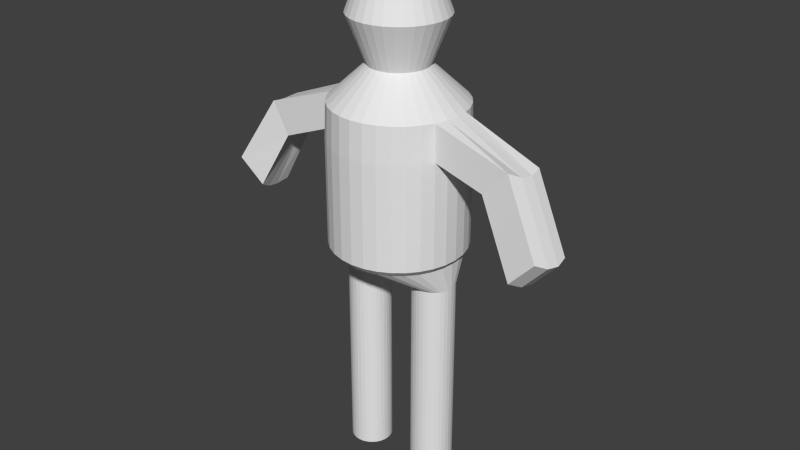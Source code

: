 # Source: character.blend  (saved by Blender 2.59.0; exported with 4.5.12 LTS)
import bpy
from mathutils import Matrix  # noqa: F401  (used for matrix-valued properties, if any)

bpy.ops.wm.read_factory_settings(use_empty=True)
scene = bpy.context.scene
scene.name = 'Scene'

# ---- collections
col_collection_1 = bpy.data.collections.new('Collection 1'); scene.collection.children.link(col_collection_1)

# ---- world
world_world = bpy.data.worlds.new('World'); scene.world = world_world
world_world.color = (0.05088, 0.05088, 0.05088)
world_world.use_sun_shadow = False
world_world.sun_shadow_jitter_overblur = 0.0
world_world.cycles.sampling_method = 'MANUAL'
world_world.cycles.sample_map_resolution = 256

# ---- meshes
me_cylinder_001 = bpy.data.meshes.new('Cylinder.001')
me_cylinder_001.from_pydata([(-0.8, 0.4, 0.0), (-0.722, 0.3923, 0.0), (-0.6469, 0.3696, 0.0), (-0.5778, 0.3326, 0.0), (-0.5172, 0.2828, 0.0), (-0.4674, 0.2222, 0.0), (-0.4304, 0.1531, 0.0), (-0.4077, 0.07804, 0.0), (-0.4, -2.125e-07, 0.0), (-0.4077, -0.07804, 0.0), (-0.4304, -0.1531, 0.0), (-0.4674, -0.2222, 0.0), (-0.5172, -0.2828, 0.0), (-0.5778, -0.3326, 0.0), (-0.6469, -0.3696, 0.0), (-0.722, -0.3923, 0.0), (-0.8, -0.4, 0.0), (-0.878, -0.3923, 0.0), (-0.9531, -0.3696, 0.0), (-1.022, -0.3326, 0.0), (-1.083, -0.2828, 0.0), (-1.133, -0.2222, 0.0), (-1.17, -0.1531, 0.0), (-1.192, -0.07804, 0.0), (-1.2, 1.436e-07, 0.0), (-1.192, 0.07804, 0.0), (-1.17, 0.1531, 0.0), (-1.133, 0.2222, 0.0), (-1.083, 0.2828, 0.0), (-1.022, 0.3326, 0.0), (-0.9531, 0.3696, 0.0), (-0.878, 0.3923, 0.0), (-0.8, 0.4, 2.0), (-0.722, 0.3923, 2.0), (-0.6469, 0.3696, 2.0), (-0.5778, 0.3326, 2.0), (-0.5172, 0.2828, 2.0), (-0.4674, 0.2222, 2.0), (-0.4304, 0.1531, 2.0), (-0.4077, 0.07804, 2.0), (-0.4, -1.141e-06, 2.0), (-0.4077, -0.07804, 2.0), (-0.4304, -0.1531, 2.0), (-0.4674, -0.2222, 2.0), (-0.5172, -0.2828, 2.0), (-0.5778, -0.3326, 2.0), (-0.6469, -0.3696, 2.0), (-0.722, -0.3923, 2.0), (-0.8, -0.4, 2.0), (-0.878, -0.3923, 2.0), (-0.9531, -0.3696, 2.0), (-1.022, -0.3326, 2.0), (-1.083, -0.2828, 2.0), (-1.133, -0.2222, 2.0), (-1.17, -0.1531, 2.0), (-1.192, -0.07804, 2.0), (-1.2, -1.885e-06, 2.0), (-1.192, 0.07803, 2.0), (-1.17, 0.1531, 2.0), (-1.133, 0.2222, 2.0), (-1.083, 0.2828, 2.0), (-1.022, 0.3326, 2.0), (-0.9531, 0.3696, 2.0), (-0.878, 0.3923, 2.0), (-0.8, -2.427e-07, -2.0), (-0.878, 0.3923, -2.0), (-0.9531, 0.3696, -2.0), (-1.022, 0.3326, -2.0), (-1.083, 0.2828, -2.0), (-1.133, 0.2222, -2.0), (-1.17, 0.1531, -2.0), (-1.192, 0.07804, -2.0), (-1.2, 1.436e-07, -2.0), (-1.192, -0.07804, -2.0), (-1.17, -0.1531, -2.0), (-1.133, -0.2222, -2.0), (-1.083, -0.2828, -2.0), (-1.022, -0.3326, -2.0), (-0.9531, -0.3696, -2.0), (-0.878, -0.3923, -2.0), (-0.8, -0.4, -2.0), (-0.722, -0.3923, -2.0), (-0.6469, -0.3696, -2.0), (-0.5778, -0.3326, -2.0), (-0.5172, -0.2828, -2.0), (-0.4674, -0.2222, -2.0), (-0.4304, -0.1531, -2.0), (-0.4077, -0.07804, -2.0), (-0.4, -2.125e-07, -2.0), (-0.4077, 0.07804, -2.0), (-0.4304, 0.1531, -2.0), (-0.4674, 0.2222, -2.0), (-0.5172, 0.2828, -2.0), (-0.5778, 0.3326, -2.0), (-0.6469, 0.3696, -2.0), (-0.722, 0.3923, -2.0), (-0.8, 0.4, -2.0), (0.7, 0.4, -2.0), (0.778, 0.3923, -2.0), (0.8531, 0.3696, -2.0), (0.9222, 0.3326, -2.0), (0.9828, 0.2828, -2.0), (1.033, 0.2222, -2.0), (1.07, 0.1531, -2.0), (1.092, 0.07804, -2.0), (1.1, -2.125e-07, -2.0), (1.092, -0.07804, -2.0), (1.07, -0.1531, -2.0), (1.033, -0.2222, -2.0), (0.9828, -0.2828, -2.0), (0.9222, -0.3326, -2.0), (0.8531, -0.3696, -2.0), (0.778, -0.3923, -2.0), (0.7, -0.4, -2.0), (0.622, -0.3923, -2.0), (0.5469, -0.3696, -2.0), (0.4778, -0.3326, -2.0), (0.4172, -0.2828, -2.0), (0.3674, -0.2222, -2.0), (0.3304, -0.1531, -2.0), (0.3077, -0.07804, -2.0), (0.3, 1.436e-07, -2.0), (0.3077, 0.07804, -2.0), (0.3304, 0.1531, -2.0), (0.3674, 0.2222, -2.0), (0.4172, 0.2828, -2.0), (0.4778, 0.3326, -2.0), (0.5469, 0.3696, -2.0), (0.622, 0.3923, -2.0), (0.7, -2.427e-07, -2.0), (0.622, 0.3923, 2.0), (0.5469, 0.3696, 2.0), (0.4778, 0.3326, 2.0), (0.4172, 0.2828, 2.0), (0.3674, 0.2222, 2.0), (0.3304, 0.1531, 2.0), (0.3077, 0.07803, 2.0), (0.3, -1.885e-06, 2.0), (0.3077, -0.07804, 2.0), (0.3304, -0.1531, 2.0), (0.3674, -0.2222, 2.0), (0.4172, -0.2828, 2.0), (0.4778, -0.3326, 2.0), (0.5469, -0.3696, 2.0), (0.622, -0.3923, 2.0), (0.7, -0.4, 2.0), (0.778, -0.3923, 2.0), (0.8531, -0.3696, 2.0), (0.9222, -0.3326, 2.0), (0.9828, -0.2828, 2.0), (1.033, -0.2222, 2.0), (1.07, -0.1531, 2.0), (1.092, -0.07804, 2.0), (1.1, -1.141e-06, 2.0), (1.092, 0.07804, 2.0), (1.07, 0.1531, 2.0), (1.033, 0.2222, 2.0), (0.9828, 0.2828, 2.0), (0.9222, 0.3326, 2.0), (0.8531, 0.3696, 2.0), (0.778, 0.3923, 2.0), (0.7, 0.4, 2.0), (0.622, 0.3923, 0.0), (0.5469, 0.3696, 0.0), (0.4778, 0.3326, 0.0), (0.4172, 0.2828, 0.0), (0.3674, 0.2222, 0.0), (0.3304, 0.1531, 0.0), (0.3077, 0.07804, 0.0), (0.3, 1.436e-07, 0.0), (0.3077, -0.07804, 0.0), (0.3304, -0.1531, 0.0), (0.3674, -0.2222, 0.0), (0.4172, -0.2828, 0.0), (0.4778, -0.3326, 0.0), (0.5469, -0.3696, 0.0), (0.622, -0.3923, 0.0), (0.7, -0.4, 0.0), (0.778, -0.3923, 0.0), (0.8531, -0.3696, 0.0), (0.9222, -0.3326, 0.0), (0.9828, -0.2828, 0.0), (1.033, -0.2222, 0.0), (1.07, -0.1531, 0.0), (1.092, -0.07804, 0.0), (1.1, -2.125e-07, 0.0), (1.092, 0.07804, 0.0), (1.07, 0.1531, 0.0), (1.033, 0.2222, 0.0), (0.9828, 0.2828, 0.0), (0.9222, 0.3326, 0.0), (0.8531, 0.3696, 0.0), (0.778, 0.3923, 0.0), (0.7, 0.4, 0.0), (-0.1, 1.2, 2.5), (0.1341, 1.177, 2.5), (0.3592, 1.109, 2.5), (0.5667, 0.9978, 2.5), (0.7485, 0.8485, 2.5), (0.8978, 0.6667, 2.5), (1.009, 0.4592, 2.5), (1.077, 0.2341, 2.5), (1.1, -1.551e-06, 2.5), (1.077, -0.2341, 2.5), (1.009, -0.4592, 2.5), (0.8978, -0.6667, 2.5), (0.7485, -0.8485, 2.5), (0.5667, -0.9978, 2.5), (0.3592, -1.109, 2.5), (0.1341, -1.177, 2.5), (-0.1, -1.2, 2.5), (-0.3341, -1.177, 2.5), (-0.5592, -1.109, 2.5), (-0.7667, -0.9978, 2.5), (-0.9485, -0.8485, 2.5), (-1.098, -0.6667, 2.5), (-1.209, -0.4592, 2.5), (-1.277, -0.2341, 2.5), (-1.3, -3.782e-06, 2.5), (-1.277, 0.2341, 2.5), (-1.209, 0.4592, 2.5), (-1.098, 0.6667, 2.5), (-0.9485, 0.8485, 2.5), (-0.7667, 0.9978, 2.5), (-0.5592, 1.109, 2.5), (-0.3341, 1.177, 2.5), (-0.3341, 1.177, 2.5), (-0.5592, 1.109, 2.5), (-0.7667, 0.9978, 2.5), (-0.9485, 0.8485, 2.5), (-1.098, 0.6667, 2.5), (-1.209, 0.4592, 2.5), (-1.277, 0.2341, 2.5), (-1.3, -3.75e-06, 2.5), (-1.277, -0.2341, 2.5), (-1.209, -0.4592, 2.5), (-1.098, -0.6667, 2.5), (-0.9485, -0.8485, 2.5), (-0.7667, -0.9978, 2.5), (-0.5592, -1.109, 2.5), (-0.3341, -1.177, 2.5), (-0.1, -1.2, 2.5), (0.1341, -1.177, 2.5), (0.3592, -1.109, 2.5), (0.5667, -0.9978, 2.5), (0.7485, -0.8485, 2.5), (0.8978, -0.6667, 2.5), (1.009, -0.4592, 2.5), (1.077, -0.2341, 2.5), (1.1, -1.518e-06, 2.5), (1.077, 0.2341, 2.5), (1.009, 0.4592, 2.5), (0.8978, 0.6667, 2.5), (0.7485, 0.8485, 2.5), (0.5667, 0.9978, 2.5), (0.3592, 1.109, 2.5), (0.1341, 1.177, 2.5), (-0.1, 1.2, 2.5), (-0.1, 1.275, 2.6), (0.1487, 1.251, 2.6), (0.8016, 0.9016, 2.6), (0.9602, 0.7084, 2.6), (1.078, 0.4879, 2.6), (1.175, -1.556e-06, 2.6), (1.078, -0.4879, 2.6), (0.9602, -0.7084, 2.6), (0.8016, -0.9016, 2.6), (0.6084, -1.06, 2.6), (0.3879, -1.178, 2.6), (-0.1, -1.275, 2.6), (-0.3487, -1.251, 2.6), (-0.5879, -1.178, 2.6), (-0.8084, -1.06, 2.6), (-1.002, -0.9016, 2.6), (-1.278, -0.4879, 2.6), (-1.351, -0.2487, 2.6), (-1.375, -3.927e-06, 2.6), (-1.351, 0.2487, 2.6), (-1.278, 0.4879, 2.6), (-1.16, 0.7084, 2.6), (-1.002, 0.9016, 2.6), (-0.8084, 1.06, 2.6), (-0.5879, 1.178, 2.6), (-0.3488, 1.251, 2.6), (-1.16, -0.7084, 2.6), (0.1487, -1.251, 2.6), (1.151, -0.2487, 2.6), (1.151, 0.2487, 2.6), (0.6084, 1.06, 2.6), (0.3879, 1.178, 2.6), (0.3879, 1.178, 4.574), (0.6084, 1.06, 4.574), (1.151, 0.2487, 4.574), (1.151, -0.2487, 4.574), (0.1487, -1.251, 4.574), (-1.16, -0.7084, 4.574), (-0.3488, 1.251, 4.574), (-0.5879, 1.178, 4.574), (-0.8084, 1.06, 4.574), (-1.002, 0.9016, 4.574), (-1.16, 0.7084, 4.574), (-1.278, 0.4879, 4.574), (-1.351, 0.2487, 4.574), (-1.375, -3.927e-06, 4.574), (-1.351, -0.2487, 4.574), (-1.278, -0.4879, 4.574), (-1.002, -0.9016, 4.574), (-0.8084, -1.06, 4.574), (-0.5879, -1.178, 4.574), (-0.3487, -1.251, 4.574), (-0.1, -1.275, 4.574), (0.3879, -1.178, 4.574), (0.6084, -1.06, 4.574), (0.8016, -0.9016, 4.574), (0.9602, -0.7084, 4.574), (1.078, -0.4879, 4.574), (1.175, -1.556e-06, 4.574), (1.078, 0.4879, 4.574), (0.9602, 0.7084, 4.574), (0.8016, 0.9016, 4.574), (0.1487, 1.251, 4.574), (-0.1, 1.275, 4.574), (-0.1, 0.5559, 5.903), (0.008457, 0.5452, 5.903), (0.2931, 0.3931, 5.903), (0.3622, 0.3089, 5.903), (0.4136, 0.2127, 5.903), (0.4559, -1.206e-06, 5.903), (0.4136, -0.2127, 5.903), (0.3622, -0.3089, 5.903), (0.2931, -0.3931, 5.903), (0.2089, -0.4622, 5.903), (0.1127, -0.5136, 5.903), (-0.1, -0.5559, 5.903), (-0.2085, -0.5452, 5.903), (-0.3127, -0.5136, 5.903), (-0.4089, -0.4622, 5.903), (-0.4931, -0.3931, 5.903), (-0.6136, -0.2127, 5.903), (-0.6452, -0.1085, 5.903), (-0.6559, -2.24e-06, 5.903), (-0.6452, 0.1085, 5.903), (-0.6136, 0.2127, 5.903), (-0.5622, 0.3089, 5.903), (-0.4931, 0.3931, 5.903), (-0.4089, 0.4622, 5.903), (-0.3127, 0.5136, 5.903), (-0.2085, 0.5452, 5.903), (-0.5622, -0.3089, 5.903), (0.008457, -0.5452, 5.903), (0.4452, -0.1085, 5.903), (0.4452, 0.1085, 5.903), (0.2089, 0.4622, 5.903), (0.1127, 0.5136, 5.903), (0.2458, 0.8348, 6.775), (0.402, 0.7513, 6.775), (0.7862, 0.1763, 6.775), (0.7862, -0.1763, 6.775), (0.07627, -0.8862, 6.775), (-0.8513, -0.502, 6.775), (-0.2763, 0.8862, 6.775), (-0.4458, 0.8348, 6.775), (-0.602, 0.7513, 6.775), (-0.7389, 0.6389, 6.775), (-0.8513, 0.502, 6.775), (-0.9348, 0.3458, 6.775), (-0.9862, 0.1763, 6.775), (-1.004, -3.055e-06, 6.775), (-0.9862, -0.1763, 6.775), (-0.9348, -0.3458, 6.775), (-0.7389, -0.6389, 6.775), (-0.602, -0.7513, 6.775), (-0.4458, -0.8348, 6.775), (-0.2763, -0.8862, 6.775), (-0.1, -0.9035, 6.775), (0.2458, -0.8348, 6.775), (0.402, -0.7513, 6.775), (0.5389, -0.6389, 6.775), (0.6513, -0.502, 6.775), (0.7348, -0.3458, 6.775), (0.8035, -1.375e-06, 6.775), (0.7348, 0.3458, 6.775), (0.6513, 0.502, 6.775), (0.5389, 0.6389, 6.775), (0.07627, 0.8862, 6.775), (-0.1, 0.9035, 6.775), (-0.1, 0.5283, 7.749), (0.003065, 0.5181, 7.749), (0.2736, 0.3736, 7.749), (0.3393, 0.2935, 7.749), (0.3881, 0.2022, 7.749), (0.4283, -1.191e-06, 7.749), (0.3881, -0.2022, 7.749), (0.3393, -0.2935, 7.749), (0.2736, -0.3736, 7.749), (0.1935, -0.4393, 7.749), (0.1022, -0.4881, 7.749), (-0.1, -0.5283, 7.749), (-0.2031, -0.5181, 7.749), (-0.3022, -0.4881, 7.749), (-0.3935, -0.4393, 7.749), (-0.4736, -0.3736, 7.749), (-0.5881, -0.2022, 7.749), (-0.6181, -0.1031, 7.749), (-0.6283, -2.173e-06, 7.749), (-0.6181, 0.1031, 7.749), (-0.5881, 0.2022, 7.749), (-0.5393, 0.2935, 7.749), (-0.4736, 0.3736, 7.749), (-0.3935, 0.4393, 7.749), (-0.3022, 0.4881, 7.749), (-0.2031, 0.5181, 7.749), (-0.1, -4.903e-09, 7.749), (-0.5393, -0.2935, 7.749), (0.003065, -0.5181, 7.749), (0.4181, -0.1031, 7.749), (0.4181, 0.1031, 7.749), (0.1935, 0.4393, 7.749), (0.1022, 0.4881, 7.749), (-0.1, 1.249, 5.253), (0.1438, 1.225, 5.253), (0.7835, 0.8835, 5.253), (0.9389, 0.6941, 5.253), (1.054, 0.4781, 5.253), (1.054, -0.4781, 5.253), (0.9389, -0.6941, 5.253), (0.7835, -0.8835, 5.253), (0.5941, -1.039, 5.253), (0.3781, -1.154, 5.253), (-0.1, -1.249, 5.253), (-0.3438, -1.225, 5.253), (-0.5781, -1.154, 5.253), (-0.7941, -1.039, 5.253), (-0.9835, -0.8835, 5.253), (-1.254, -0.4781, 5.253), (-1.325, -0.2438, 5.253), (-1.349, -3.854e-06, 5.253), (-1.325, 0.2437, 5.253), (-1.254, 0.4781, 5.253), (-1.139, 0.6941, 5.253), (-0.9835, 0.8835, 5.253), (-0.7942, 1.039, 5.253), (-0.5781, 1.154, 5.253), (-0.3438, 1.225, 5.253), (0.3781, 1.154, 5.253), (0.5942, 1.039, 5.253), (1.125, 0.2438, 5.253), (1.149, -1.53e-06, 5.253), (1.125, -0.2438, 5.253), (0.1438, -1.225, 5.253), (-1.139, -0.6942, 5.253), (2.595, -0.2438, 4.674), (2.487, -0.4781, 4.794), (2.632, -1.442e-06, 4.634), (2.595, 0.2438, 4.674), (-2.832, -3.765e-06, 4.626), (-2.787, 0.2437, 4.657), (-2.787, -0.2438, 4.657), (-2.654, -0.4781, 4.748), (2.13, 0.2487, 4.177), (-2.45, 0.2487, 4.065), (-2.314, -0.4879, 4.158), (2.019, -0.4879, 4.299), (-2.45, -0.2487, 4.065), (-2.496, -3.854e-06, 4.033), (2.167, -1.502e-06, 4.135), (2.13, -0.2487, 4.177), (-2.968, -0.2016, 2.907), (-2.939, 0.04719, 2.954), (-2.939, -0.4503, 2.954), (-2.852, -0.6895, 3.095), (-3.402, -0.6797, 3.496), (-3.487, 0.0422, 3.358), (-3.487, -0.4453, 3.358), (-3.516, -0.2016, 3.311), (2.856, -0.4802, 2.902), (2.894, -0.2315, 2.861), (2.746, -0.7194, 3.024), (2.856, 0.01726, 2.902), (3.321, 0.01226, 3.399), (3.358, -0.2315, 3.359), (3.213, -0.7096, 3.519), (3.321, -0.4752, 3.399)], [], [(0, 32, 33, 1), (1, 33, 34, 2), (2, 34, 35, 3), (3, 35, 36, 4), (4, 36, 37, 5), (5, 37, 38, 6), (6, 38, 39, 7), (7, 39, 40, 8), (8, 40, 41, 9), (9, 41, 42, 10), (10, 42, 43, 11), (11, 43, 44, 12), (12, 44, 45, 13), (13, 45, 46, 14), (14, 46, 47, 15), (15, 47, 48, 16), (16, 48, 49, 17), (17, 49, 50, 18), (18, 50, 51, 19), (19, 51, 52, 20), (20, 52, 53, 21), (21, 53, 54, 22), (22, 54, 55, 23), (23, 55, 56, 24), (24, 56, 57, 25), (25, 57, 58, 26), (26, 58, 59, 27), (27, 59, 60, 28), (28, 60, 61, 29), (29, 61, 62, 30), (30, 62, 63, 31), (32, 0, 31, 63), (31, 0, 96, 65), (30, 31, 65, 66), (29, 30, 66, 67), (28, 29, 67, 68), (27, 28, 68, 69), (26, 27, 69, 70), (25, 26, 70, 71), (24, 25, 71, 72), (23, 24, 72, 73), (22, 23, 73, 74), (21, 22, 74, 75), (20, 21, 75, 76), (19, 20, 76, 77), (18, 19, 77, 78), (17, 18, 78, 79), (16, 17, 79, 80), (15, 16, 80, 81), (14, 15, 81, 82), (13, 14, 82, 83), (12, 13, 83, 84), (11, 12, 84, 85), (10, 11, 85, 86), (9, 10, 86, 87), (8, 9, 87, 88), (7, 8, 88, 89), (6, 7, 89, 90), (5, 6, 90, 91), (4, 5, 91, 92), (3, 4, 92, 93), (2, 3, 93, 94), (1, 2, 94, 95), (0, 1, 95, 96), (64, 96, 95), (64, 95, 94), (64, 94, 93), (64, 93, 92), (64, 92, 91), (64, 91, 90), (64, 90, 89), (64, 89, 88), (64, 88, 87), (64, 87, 86), (64, 86, 85), (64, 85, 84), (64, 84, 83), (64, 83, 82), (64, 82, 81), (64, 81, 80), (64, 80, 79), (64, 79, 78), (64, 78, 77), (64, 77, 76), (64, 76, 75), (64, 75, 74), (64, 74, 73), (64, 73, 72), (64, 72, 71), (64, 71, 70), (64, 70, 69), (64, 69, 68), (64, 68, 67), (64, 67, 66), (64, 66, 65), (65, 96, 64), (128, 97, 129), (129, 127, 128), (129, 126, 127), (129, 125, 126), (129, 124, 125), (129, 123, 124), (129, 122, 123), (129, 121, 122), (129, 120, 121), (129, 119, 120), (129, 118, 119), (129, 117, 118), (129, 116, 117), (129, 115, 116), (129, 114, 115), (129, 113, 114), (129, 112, 113), (129, 111, 112), (129, 110, 111), (129, 109, 110), (129, 108, 109), (129, 107, 108), (129, 106, 107), (129, 105, 106), (129, 104, 105), (129, 103, 104), (129, 102, 103), (129, 101, 102), (129, 100, 101), (129, 99, 100), (129, 98, 99), (129, 97, 98), (193, 192, 98, 97), (192, 191, 99, 98), (191, 190, 100, 99), (190, 189, 101, 100), (189, 188, 102, 101), (188, 187, 103, 102), (187, 186, 104, 103), (186, 185, 105, 104), (185, 184, 106, 105), (184, 183, 107, 106), (183, 182, 108, 107), (182, 181, 109, 108), (181, 180, 110, 109), (180, 179, 111, 110), (179, 178, 112, 111), (178, 177, 113, 112), (177, 176, 114, 113), (176, 175, 115, 114), (175, 174, 116, 115), (174, 173, 117, 116), (173, 172, 118, 117), (172, 171, 119, 118), (171, 170, 120, 119), (170, 169, 121, 120), (169, 168, 122, 121), (168, 167, 123, 122), (167, 166, 124, 123), (166, 165, 125, 124), (165, 164, 126, 125), (164, 163, 127, 126), (163, 162, 128, 127), (162, 193, 97, 128), (161, 193, 162, 130), (163, 131, 130, 162), (164, 132, 131, 163), (165, 133, 132, 164), (166, 134, 133, 165), (167, 135, 134, 166), (168, 136, 135, 167), (169, 137, 136, 168), (170, 138, 137, 169), (171, 139, 138, 170), (172, 140, 139, 171), (173, 141, 140, 172), (174, 142, 141, 173), (175, 143, 142, 174), (176, 144, 143, 175), (177, 145, 144, 176), (178, 146, 145, 177), (179, 147, 146, 178), (180, 148, 147, 179), (181, 149, 148, 180), (182, 150, 149, 181), (183, 151, 150, 182), (184, 152, 151, 183), (185, 153, 152, 184), (186, 154, 153, 185), (187, 155, 154, 186), (188, 156, 155, 187), (189, 157, 156, 188), (190, 158, 157, 189), (191, 159, 158, 190), (192, 160, 159, 191), (193, 161, 160, 192), (160, 161, 194, 195), (159, 160, 195, 196), (158, 159, 196, 197), (157, 158, 197, 198), (156, 157, 198, 199), (155, 156, 199, 200), (154, 155, 200, 201), (153, 154, 201, 202), (152, 153, 202, 203), (151, 152, 203, 204), (150, 151, 204, 205), (149, 150, 205, 206), (148, 149, 206, 207), (147, 148, 207, 208), (146, 147, 208, 209), (145, 146, 209, 210), (144, 145, 210, 211), (143, 144, 211, 212), (142, 143, 212, 213), (141, 142, 213, 214), (140, 141, 214, 215), (139, 140, 215, 216), (138, 139, 216, 217), (137, 138, 217, 218), (136, 137, 218, 219), (135, 136, 219, 220), (134, 135, 220, 221), (133, 134, 221, 222), (132, 133, 222, 223), (131, 132, 223, 224), (130, 131, 224, 225), (161, 130, 225, 194), (32, 63, 226, 257), (63, 62, 227, 226), (62, 61, 228, 227), (61, 60, 229, 228), (60, 59, 230, 229), (59, 58, 231, 230), (58, 57, 232, 231), (57, 56, 233, 232), (56, 55, 234, 233), (55, 54, 235, 234), (54, 53, 236, 235), (53, 52, 237, 236), (52, 51, 238, 237), (51, 50, 239, 238), (50, 49, 240, 239), (49, 48, 241, 240), (48, 47, 242, 241), (47, 46, 243, 242), (46, 45, 244, 243), (45, 44, 245, 244), (44, 43, 246, 245), (43, 42, 247, 246), (42, 41, 248, 247), (41, 40, 249, 248), (40, 39, 250, 249), (39, 38, 251, 250), (38, 37, 252, 251), (37, 36, 253, 252), (36, 35, 254, 253), (35, 34, 255, 254), (34, 33, 256, 255), (33, 32, 257, 256), (256, 257, 258, 259), (255, 256, 259, 289), (254, 255, 289, 288), (253, 254, 288, 260), (252, 253, 260, 261), (251, 252, 261, 262), (250, 251, 262, 287), (249, 250, 287, 263), (248, 249, 263, 286), (247, 248, 286, 264), (246, 247, 264, 265), (245, 246, 265, 266), (244, 245, 266, 267), (243, 244, 267, 268), (242, 243, 268, 285), (241, 242, 285, 269), (240, 241, 269, 270), (239, 240, 270, 271), (238, 239, 271, 272), (237, 238, 272, 273), (236, 237, 273, 284), (235, 236, 284, 274), (234, 235, 274, 275), (233, 234, 275, 276), (232, 233, 276, 277), (231, 232, 277, 278), (230, 231, 278, 279), (229, 230, 279, 280), (228, 229, 280, 281), (227, 228, 281, 282), (226, 227, 282, 283), (257, 226, 283, 258), (194, 225, 283, 258), (225, 224, 282, 283), (224, 223, 281, 282), (223, 222, 280, 281), (222, 221, 279, 280), (221, 220, 278, 279), (220, 219, 277, 278), (219, 218, 276, 277), (218, 217, 275, 276), (217, 216, 274, 275), (216, 215, 284, 274), (215, 214, 273, 284), (214, 213, 272, 273), (213, 212, 271, 272), (212, 211, 270, 271), (211, 210, 269, 270), (210, 209, 285, 269), (209, 208, 268, 285), (208, 207, 267, 268), (207, 206, 266, 267), (206, 205, 265, 266), (205, 204, 264, 265), (204, 203, 286, 264), (203, 202, 263, 286), (202, 201, 287, 263), (201, 200, 262, 287), (200, 199, 261, 262), (199, 198, 260, 261), (198, 197, 288, 260), (197, 196, 289, 288), (196, 195, 259, 289), (195, 194, 258, 259), (274, 284, 295, 305), (284, 273, 306, 295), (269, 285, 294, 310), (285, 268, 311, 294), (264, 286, 293, 315), (286, 263, 316, 293), (263, 287, 292, 316), (287, 262, 317, 292), (260, 288, 291, 319), (289, 259, 320, 290), (288, 289, 290, 291), (258, 283, 296, 321), (283, 282, 297, 296), (282, 281, 298, 297), (281, 280, 299, 298), (280, 279, 300, 299), (279, 278, 301, 300), (278, 277, 302, 301), (277, 276, 303, 302), (276, 275, 304, 303), (275, 274, 305, 304), (273, 272, 307, 306), (272, 271, 308, 307), (271, 270, 309, 308), (270, 269, 310, 309), (268, 267, 312, 311), (267, 266, 313, 312), (266, 265, 314, 313), (265, 264, 315, 314), (262, 261, 318, 317), (261, 260, 319, 318), (259, 258, 321, 320), (338, 348, 359, 369), (348, 337, 370, 359), (333, 349, 358, 374), (349, 332, 375, 358), (328, 350, 357, 379), (350, 327, 380, 357), (327, 351, 356, 380), (351, 326, 381, 356), (324, 352, 355, 383), (353, 323, 384, 354), (352, 353, 354, 355), (322, 347, 360, 385), (347, 346, 361, 360), (346, 345, 362, 361), (345, 344, 363, 362), (344, 343, 364, 363), (343, 342, 365, 364), (342, 341, 366, 365), (341, 340, 367, 366), (340, 339, 368, 367), (339, 338, 369, 368), (337, 336, 371, 370), (336, 335, 372, 371), (335, 334, 373, 372), (334, 333, 374, 373), (332, 331, 376, 375), (331, 330, 377, 376), (330, 329, 378, 377), (329, 328, 379, 378), (326, 325, 382, 381), (325, 324, 383, 382), (323, 322, 385, 384), (384, 385, 386, 387), (382, 383, 388, 389), (381, 382, 389, 390), (378, 379, 392, 393), (377, 378, 393, 394), (376, 377, 394, 395), (375, 376, 395, 396), (373, 374, 397, 398), (372, 373, 398, 399), (371, 372, 399, 400), (370, 371, 400, 401), (368, 369, 402, 403), (367, 368, 403, 404), (366, 367, 404, 405), (365, 366, 405, 406), (364, 365, 406, 407), (363, 364, 407, 408), (362, 363, 408, 409), (361, 362, 409, 410), (360, 361, 410, 411), (385, 360, 411, 386), (355, 354, 418, 417), (354, 384, 387, 418), (383, 355, 417, 388), (356, 381, 390, 416), (380, 356, 416, 391), (357, 380, 391, 415), (379, 357, 415, 392), (358, 375, 396, 414), (374, 358, 414, 397), (359, 370, 401, 413), (369, 359, 413, 402), (412, 411, 410), (412, 410, 409), (412, 406, 405), (412, 404, 403), (412, 402, 413), (412, 416, 390), (412, 390, 389), (412, 387, 386), (412, 418, 387), (412, 417, 418), (412, 388, 417), (412, 389, 388), (412, 391, 416), (412, 415, 391), (412, 392, 415), (412, 393, 392), (412, 394, 393), (412, 395, 394), (412, 396, 395), (412, 414, 396), (412, 397, 414), (412, 398, 397), (412, 399, 398), (412, 400, 399), (412, 401, 400), (412, 413, 401), (412, 403, 402), (412, 405, 404), (412, 407, 406), (412, 408, 407), (412, 409, 408), (412, 386, 411), (321, 419, 420, 320), (419, 322, 323, 420), (319, 421, 422, 318), (421, 324, 325, 422), (318, 422, 423, 317), (422, 325, 326, 423), (315, 424, 425, 314), (424, 328, 329, 425), (314, 425, 426, 313), (425, 329, 330, 426), (313, 426, 427, 312), (426, 330, 331, 427), (312, 427, 428, 311), (427, 331, 332, 428), (310, 429, 430, 309), (429, 333, 334, 430), (309, 430, 431, 308), (430, 334, 335, 431), (308, 431, 432, 307), (431, 335, 336, 432), (307, 432, 433, 306), (432, 336, 337, 433), (434, 338, 339, 435), (435, 339, 340, 436), (436, 340, 341, 437), (302, 437, 438, 301), (437, 341, 342, 438), (301, 438, 439, 300), (438, 342, 343, 439), (300, 439, 440, 299), (439, 343, 344, 440), (299, 440, 441, 298), (440, 344, 345, 441), (298, 441, 442, 297), (441, 345, 346, 442), (297, 442, 443, 296), (442, 346, 347, 443), (296, 443, 419, 321), (443, 347, 322, 419), (290, 444, 445, 291), (444, 353, 352, 445), (320, 420, 444, 290), (420, 323, 353, 444), (291, 445, 421, 319), (445, 352, 324, 421), (317, 423, 446, 292), (423, 326, 351, 446), (446, 351, 327, 447), (447, 327, 350, 448), (448, 350, 328, 424), (311, 428, 449, 294), (428, 332, 349, 449), (294, 449, 429, 310), (449, 349, 333, 429), (306, 433, 450, 295), (433, 337, 348, 450), (295, 450, 434, 305), (450, 348, 338, 434), (448, 424, 452, 451), (447, 448, 451, 453), (446, 447, 453, 454), (436, 437, 456, 455), (435, 436, 455, 457), (434, 435, 457, 458), (292, 446, 454, 459), (437, 302, 460, 456), (305, 434, 458, 461), (424, 315, 462, 452), (304, 305, 461, 463), (303, 304, 463, 464), (302, 303, 464, 460), (316, 292, 459, 465), (293, 316, 465, 466), (315, 293, 466, 462), (460, 464, 467, 468), (464, 463, 469, 467), (463, 461, 470, 469), (461, 458, 471, 470), (456, 460, 468, 472), (458, 457, 473, 471), (457, 455, 474, 473), (455, 456, 472, 474), (470, 471, 473, 469), (469, 473, 474, 467), (467, 474, 472, 468), (462, 466, 475, 477), (466, 465, 476, 475), (465, 459, 478, 476), (452, 462, 477, 481), (459, 454, 479, 478), (454, 453, 480, 479), (453, 451, 482, 480), (451, 452, 481, 482), (475, 482, 481, 477), (476, 480, 482, 475), (478, 479, 480, 476)])
me_cylinder_001.use_remesh_preserve_volume = False
me_cylinder_001.use_remesh_preserve_attributes = False
me_cylinder_001.use_mirror_vertex_groups = False
me_cylinder_001.update()

# ---- objects
ob_cylinder = bpy.data.objects.new('Cylinder', me_cylinder_001)

# ---- transforms, parenting, visibility, modifiers, constraints
ob_cylinder.location = (0.0, 0.0, 2.0)
ob_cylinder.lineart.crease_threshold = 0.0

# ---- collection membership
col_collection_1.objects.link(ob_cylinder)

# ---- scene / render settings (as saved in the file)
scene.frame_start = 1; scene.frame_end = 250; scene.frame_set(1)
scene.render.engine = 'BLENDER_EEVEE_NEXT'
scene.render.image_settings.color_mode = 'RGB'
scene.render.image_settings.compression = 90
scene.render.resolution_percentage = 50
scene.render.dither_intensity = 0.0
scene.render.bake_margin = 2
scene.render.bake_bias = 0.0
scene.cycles.use_denoising = False
scene.cycles.samples = 10
scene.cycles.sampling_pattern = 'TABULATED_SOBOL'
scene.cycles.light_sampling_threshold = 0.0
scene.cycles.use_adaptive_sampling = False
scene.cycles.use_light_tree = False
scene.cycles.blur_glossy = 0.0
scene.cycles.volume_bounces = 1
scene.cycles.pixel_filter_type = 'GAUSSIAN'
scene.cycles.sample_clamp_indirect = 0.0
scene.view_settings.view_transform = 'Standard'
bpy.context.view_layer.update()

# ---- added for rendering (the .blend has no active camera and no usable light): camera, sun
cam_auto = bpy.data.cameras.new('AutoCamera')
cam_auto.lens = 50.0
cam_auto.sensor_width = 36.0
cam_auto.clip_end = 1000.0
ob_auto_camera = bpy.data.objects.new('AutoCamera', cam_auto)
scene.collection.objects.link(ob_auto_camera)
ob_auto_camera.location = (11.2072, -13.5431, 13.9032)
ob_auto_camera.rotation_euler = (1.09748, -7.21219e-08, 0.694738)
scene.camera = ob_auto_camera
light_auto_sun = bpy.data.lights.new('AutoSun', 'SUN')
light_auto_sun.energy = 3.0
light_auto_sun.angle = 0.0523599
ob_auto_sun = bpy.data.objects.new('AutoSun', light_auto_sun)
scene.collection.objects.link(ob_auto_sun)
ob_auto_sun.rotation_euler = (0.872665, 0.174533, 0.523599)
bpy.context.view_layer.update()
